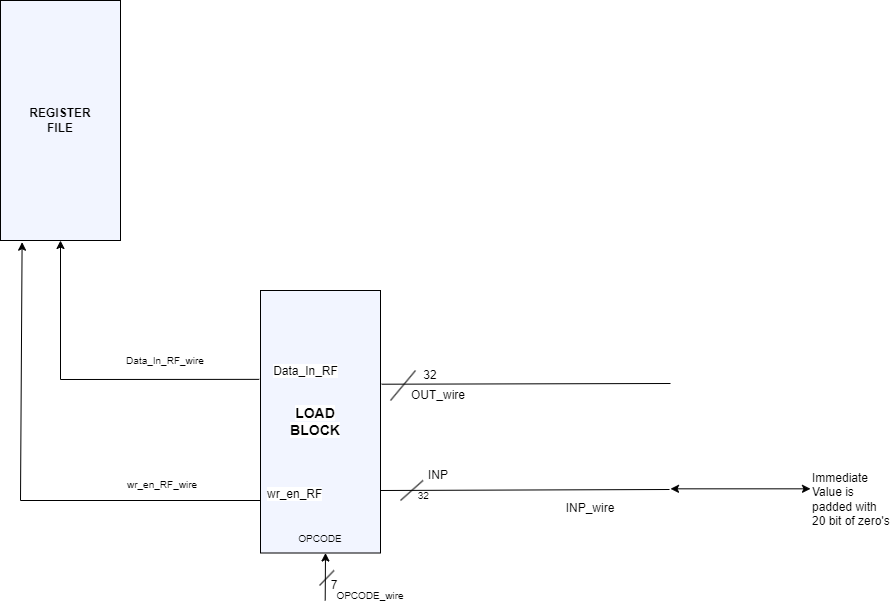

The diagram above was exported from draw.io. Its source (the exported page's mxGraphModel, read from the mxfile embedded in the PNG):
<mxGraphModel dx="496" dy="822" grid="1" gridSize="10" guides="1" tooltips="1" connect="1" arrows="1" fold="1" page="1" pageScale="1" pageWidth="827" pageHeight="1169" math="0" shadow="0">
  <root>
    <mxCell id="0" />
    <mxCell id="1" parent="0" />
    <mxCell id="Eqvz9SgigNSYbKHeyyiQ-130" value="" style="rounded=0;whiteSpace=wrap;html=1;fillColor=#F2F5FF;" vertex="1" parent="1">
      <mxGeometry x="1680" y="1150" width="120" height="262.5" as="geometry" />
    </mxCell>
    <mxCell id="Eqvz9SgigNSYbKHeyyiQ-131" value="&lt;span style=&quot;color: rgb(0, 0, 0); font-family: Helvetica; font-style: normal; font-variant-ligatures: normal; font-variant-caps: normal; font-weight: 400; letter-spacing: normal; orphans: 2; text-align: center; text-indent: 0px; text-transform: none; widows: 2; word-spacing: 0px; -webkit-text-stroke-width: 0px; white-space: nowrap; text-decoration-thickness: initial; text-decoration-style: initial; text-decoration-color: initial; float: none; display: inline !important;&quot;&gt;&lt;font style=&quot;font-size: 10px;&quot;&gt;wr_en_RF_wire&lt;/font&gt;&lt;/span&gt;" style="text;whiteSpace=wrap;html=1;rotation=0;" vertex="1" parent="1">
      <mxGeometry x="1545" y="1330" width="60" height="25" as="geometry" />
    </mxCell>
    <mxCell id="Eqvz9SgigNSYbKHeyyiQ-132" value="&lt;font style=&quot;font-size: 14px;&quot;&gt;&lt;b style=&quot;background-color: rgb(255, 255, 255);&quot;&gt;LOAD BLOCK&lt;/b&gt;&lt;/font&gt;" style="text;html=1;align=center;verticalAlign=middle;whiteSpace=wrap;rounded=0;" vertex="1" parent="1">
      <mxGeometry x="1705" y="1266.25" width="60" height="30" as="geometry" />
    </mxCell>
    <mxCell id="Eqvz9SgigNSYbKHeyyiQ-133" value="&lt;font style=&quot;font-size: 10px;&quot;&gt;Data_In_RF_wire&lt;/font&gt;" style="text;html=1;align=center;verticalAlign=middle;whiteSpace=wrap;rounded=0;rotation=0;" vertex="1" parent="1">
      <mxGeometry x="1550" y="1210" width="70" height="20" as="geometry" />
    </mxCell>
    <mxCell id="Eqvz9SgigNSYbKHeyyiQ-134" value="&lt;font style=&quot;font-size: 12px; background-color: rgb(255, 255, 255);&quot;&gt;wr_en_RF&lt;/font&gt;" style="text;html=1;align=left;verticalAlign=top;resizable=0;points=[];autosize=1;strokeColor=none;fillColor=none;" vertex="1" parent="1">
      <mxGeometry x="1685" y="1340" width="80" height="30" as="geometry" />
    </mxCell>
    <mxCell id="Eqvz9SgigNSYbKHeyyiQ-135" value="&lt;font style=&quot;font-size: 12px; background-color: rgb(255, 255, 255);&quot;&gt;Data_In_RF&lt;/font&gt;" style="text;html=1;align=center;verticalAlign=bottom;resizable=0;points=[];autosize=1;strokeColor=none;fillColor=none;" vertex="1" parent="1">
      <mxGeometry x="1680" y="1210" width="90" height="30" as="geometry" />
    </mxCell>
    <mxCell id="Eqvz9SgigNSYbKHeyyiQ-137" value="OUT_wire" style="text;html=1;align=center;verticalAlign=middle;whiteSpace=wrap;rounded=0;" vertex="1" parent="1">
      <mxGeometry x="1827.5" y="1240" width="60" height="30" as="geometry" />
    </mxCell>
    <mxCell id="Eqvz9SgigNSYbKHeyyiQ-138" value="INP" style="text;html=1;align=center;verticalAlign=middle;whiteSpace=wrap;rounded=0;" vertex="1" parent="1">
      <mxGeometry x="1827.5" y="1320" width="60" height="30" as="geometry" />
    </mxCell>
    <mxCell id="Eqvz9SgigNSYbKHeyyiQ-139" value="&lt;font style=&quot;font-size: 10px;&quot;&gt;&amp;nbsp; 32&lt;/font&gt;" style="text;html=1;align=center;verticalAlign=middle;whiteSpace=wrap;rounded=0;rotation=0;" vertex="1" parent="1">
      <mxGeometry x="1827.5" y="1350" width="25" height="10" as="geometry" />
    </mxCell>
    <mxCell id="Eqvz9SgigNSYbKHeyyiQ-140" value="" style="endArrow=none;html=1;rounded=0;" edge="1" parent="1">
      <mxGeometry width="50" height="50" relative="1" as="geometry">
        <mxPoint x="1820" y="1360" as="sourcePoint" />
        <mxPoint x="1842.5" y="1340" as="targetPoint" />
      </mxGeometry>
    </mxCell>
    <mxCell id="Eqvz9SgigNSYbKHeyyiQ-141" value="" style="endArrow=classic;html=1;rounded=0;exitX=0.345;exitY=0.999;exitDx=0;exitDy=0;exitPerimeter=0;" edge="1" parent="1" source="Eqvz9SgigNSYbKHeyyiQ-143">
      <mxGeometry width="50" height="50" relative="1" as="geometry">
        <mxPoint x="1745" y="1460" as="sourcePoint" />
        <mxPoint x="1745" y="1412.5" as="targetPoint" />
      </mxGeometry>
    </mxCell>
    <mxCell id="Eqvz9SgigNSYbKHeyyiQ-142" value="" style="endArrow=none;html=1;rounded=0;" edge="1" parent="1">
      <mxGeometry width="50" height="50" relative="1" as="geometry">
        <mxPoint x="1739" y="1445" as="sourcePoint" />
        <mxPoint x="1753.5" y="1430" as="targetPoint" />
      </mxGeometry>
    </mxCell>
    <mxCell id="Eqvz9SgigNSYbKHeyyiQ-143" value="7" style="text;html=1;align=center;verticalAlign=middle;whiteSpace=wrap;rounded=0;" vertex="1" parent="1">
      <mxGeometry x="1724" y="1430" width="60" height="30" as="geometry" />
    </mxCell>
    <mxCell id="Eqvz9SgigNSYbKHeyyiQ-144" value="&lt;font style=&quot;font-size: 10px;&quot;&gt;OPCODE_wire&lt;/font&gt;" style="text;html=1;align=center;verticalAlign=middle;whiteSpace=wrap;rounded=0;" vertex="1" parent="1">
      <mxGeometry x="1745" y="1440" width="90" height="30" as="geometry" />
    </mxCell>
    <mxCell id="Eqvz9SgigNSYbKHeyyiQ-145" value="&lt;font style=&quot;font-size: 10px;&quot;&gt;OPCODE&lt;/font&gt;" style="text;html=1;align=center;verticalAlign=middle;whiteSpace=wrap;rounded=0;" vertex="1" parent="1">
      <mxGeometry x="1710" y="1382.5" width="60" height="30" as="geometry" />
    </mxCell>
    <mxCell id="Eqvz9SgigNSYbKHeyyiQ-146" value="" style="endArrow=none;html=1;rounded=0;" edge="1" parent="1">
      <mxGeometry width="50" height="50" relative="1" as="geometry">
        <mxPoint x="1810" y="1260" as="sourcePoint" />
        <mxPoint x="1835" y="1230" as="targetPoint" />
      </mxGeometry>
    </mxCell>
    <mxCell id="Eqvz9SgigNSYbKHeyyiQ-147" value="32" style="text;html=1;align=center;verticalAlign=middle;whiteSpace=wrap;rounded=0;" vertex="1" parent="1">
      <mxGeometry x="1820" y="1220" width="60" height="30" as="geometry" />
    </mxCell>
    <mxCell id="Eqvz9SgigNSYbKHeyyiQ-149" value="&lt;b&gt;REGISTER&lt;/b&gt;&lt;div&gt;&lt;b&gt;FILE&lt;/b&gt;&lt;/div&gt;" style="rounded=0;whiteSpace=wrap;html=1;labelBackgroundColor=none;fillColor=#F2F5FF;" vertex="1" parent="1">
      <mxGeometry x="1420" y="860" width="120" height="240" as="geometry" />
    </mxCell>
    <mxCell id="Eqvz9SgigNSYbKHeyyiQ-151" value="" style="endArrow=classic;html=1;rounded=0;exitX=-0.014;exitY=0.962;exitDx=0;exitDy=0;exitPerimeter=0;" edge="1" parent="1" source="Eqvz9SgigNSYbKHeyyiQ-135">
      <mxGeometry width="50" height="50" relative="1" as="geometry">
        <mxPoint x="1480" y="1230" as="sourcePoint" />
        <mxPoint x="1480" y="1100" as="targetPoint" />
        <Array as="points">
          <mxPoint x="1480" y="1239" />
        </Array>
      </mxGeometry>
    </mxCell>
    <mxCell id="Eqvz9SgigNSYbKHeyyiQ-152" value="" style="endArrow=classic;html=1;rounded=0;exitX=-0.014;exitY=0.962;exitDx=0;exitDy=0;exitPerimeter=0;entryX=0.18;entryY=1.007;entryDx=0;entryDy=0;entryPerimeter=0;" edge="1" parent="1" target="Eqvz9SgigNSYbKHeyyiQ-149">
      <mxGeometry width="50" height="50" relative="1" as="geometry">
        <mxPoint x="1680" y="1360" as="sourcePoint" />
        <mxPoint x="1481" y="1221" as="targetPoint" />
        <Array as="points">
          <mxPoint x="1440" y="1360" />
        </Array>
      </mxGeometry>
    </mxCell>
    <mxCell id="Eqvz9SgigNSYbKHeyyiQ-154" value="" style="endArrow=none;html=1;rounded=0;exitX=1.01;exitY=0.357;exitDx=0;exitDy=0;exitPerimeter=0;" edge="1" parent="1" source="Eqvz9SgigNSYbKHeyyiQ-130">
      <mxGeometry width="50" height="50" relative="1" as="geometry">
        <mxPoint x="1960" y="1240" as="sourcePoint" />
        <mxPoint x="2090" y="1243" as="targetPoint" />
      </mxGeometry>
    </mxCell>
    <mxCell id="Eqvz9SgigNSYbKHeyyiQ-155" value="" style="endArrow=none;html=1;rounded=0;exitX=1.01;exitY=0.357;exitDx=0;exitDy=0;exitPerimeter=0;" edge="1" parent="1">
      <mxGeometry width="50" height="50" relative="1" as="geometry">
        <mxPoint x="1800" y="1350" as="sourcePoint" />
        <mxPoint x="2089" y="1349" as="targetPoint" />
      </mxGeometry>
    </mxCell>
    <mxCell id="Eqvz9SgigNSYbKHeyyiQ-156" value="INP_wire" style="text;html=1;align=center;verticalAlign=middle;whiteSpace=wrap;rounded=0;" vertex="1" parent="1">
      <mxGeometry x="1980" y="1352.5" width="60" height="30" as="geometry" />
    </mxCell>
    <mxCell id="Eqvz9SgigNSYbKHeyyiQ-157" value="" style="endArrow=classic;startArrow=classic;html=1;rounded=0;" edge="1" parent="1">
      <mxGeometry width="50" height="50" relative="1" as="geometry">
        <mxPoint x="2090" y="1348.33" as="sourcePoint" />
        <mxPoint x="2230" y="1348.33" as="targetPoint" />
      </mxGeometry>
    </mxCell>
    <mxCell id="Eqvz9SgigNSYbKHeyyiQ-158" value="Immediate Value is padded with 20 bit of zero's" style="text;html=1;align=left;verticalAlign=middle;whiteSpace=wrap;rounded=0;" vertex="1" parent="1">
      <mxGeometry x="2230" y="1320" width="80" height="77.5" as="geometry" />
    </mxCell>
  </root>
</mxGraphModel>